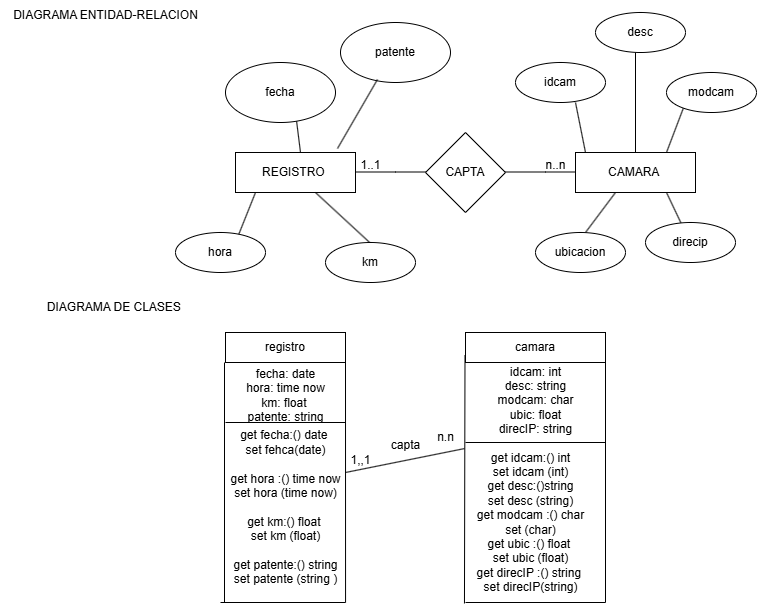

The diagram above was exported from draw.io. Its source (the exported page's mxGraphModel, read from the mxfile embedded in the PNG):
<mxGraphModel dx="880" dy="468" grid="1" gridSize="10" guides="1" tooltips="1" connect="1" arrows="1" fold="1" page="1" pageScale="1" pageWidth="827" pageHeight="1169" math="0" shadow="0">
  <root>
    <mxCell id="0" />
    <mxCell id="1" parent="0" />
    <mxCell id="IxXc_e93iO5jp_bAwM6e-2" value="REGISTRO&amp;nbsp;" style="rounded=0;whiteSpace=wrap;html=1;" parent="1" vertex="1">
      <mxGeometry x="810" y="160" width="120" height="40" as="geometry" />
    </mxCell>
    <mxCell id="IxXc_e93iO5jp_bAwM6e-3" value="CAMARA&amp;nbsp;" style="rounded=0;whiteSpace=wrap;html=1;" parent="1" vertex="1">
      <mxGeometry x="1150" y="160" width="120" height="40" as="geometry" />
    </mxCell>
    <mxCell id="IxXc_e93iO5jp_bAwM6e-6" value="" style="endArrow=none;html=1;rounded=0;exitX=1;exitY=0.5;exitDx=0;exitDy=0;" parent="1" edge="1">
      <mxGeometry width="50" height="50" relative="1" as="geometry">
        <mxPoint x="930" y="179.5" as="sourcePoint" />
        <mxPoint x="1000" y="179.5" as="targetPoint" />
        <Array as="points">
          <mxPoint x="970" y="179.5" />
        </Array>
      </mxGeometry>
    </mxCell>
    <mxCell id="IxXc_e93iO5jp_bAwM6e-7" value="" style="endArrow=none;html=1;rounded=0;exitX=1;exitY=0.5;exitDx=0;exitDy=0;" parent="1" edge="1">
      <mxGeometry width="50" height="50" relative="1" as="geometry">
        <mxPoint x="1080" y="179.5" as="sourcePoint" />
        <mxPoint x="1150" y="179.5" as="targetPoint" />
        <Array as="points">
          <mxPoint x="1120" y="179.5" />
        </Array>
      </mxGeometry>
    </mxCell>
    <mxCell id="IxXc_e93iO5jp_bAwM6e-9" value="CAPTA" style="rhombus;whiteSpace=wrap;html=1;" parent="1" vertex="1">
      <mxGeometry x="1000" y="140" width="80" height="80" as="geometry" />
    </mxCell>
    <mxCell id="IxXc_e93iO5jp_bAwM6e-14" value="" style="endArrow=none;html=1;rounded=0;" parent="1" edge="1">
      <mxGeometry width="50" height="50" relative="1" as="geometry">
        <mxPoint x="810" y="250" as="sourcePoint" />
        <mxPoint x="830" y="200" as="targetPoint" />
      </mxGeometry>
    </mxCell>
    <mxCell id="IxXc_e93iO5jp_bAwM6e-16" value="" style="endArrow=none;html=1;rounded=0;exitX=0.5;exitY=0;exitDx=0;exitDy=0;" parent="1" edge="1">
      <mxGeometry width="50" height="50" relative="1" as="geometry">
        <mxPoint x="955" y="260" as="sourcePoint" />
        <mxPoint x="890" y="200" as="targetPoint" />
      </mxGeometry>
    </mxCell>
    <mxCell id="IxXc_e93iO5jp_bAwM6e-17" value="" style="endArrow=none;html=1;rounded=0;" parent="1" edge="1">
      <mxGeometry width="50" height="50" relative="1" as="geometry">
        <mxPoint x="870" y="120" as="sourcePoint" />
        <mxPoint x="875" y="160" as="targetPoint" />
      </mxGeometry>
    </mxCell>
    <mxCell id="IxXc_e93iO5jp_bAwM6e-18" value="" style="endArrow=none;html=1;rounded=0;" parent="1" edge="1">
      <mxGeometry width="50" height="50" relative="1" as="geometry">
        <mxPoint x="1160" y="240" as="sourcePoint" />
        <mxPoint x="1190" y="200" as="targetPoint" />
      </mxGeometry>
    </mxCell>
    <mxCell id="IxXc_e93iO5jp_bAwM6e-20" value="" style="endArrow=none;html=1;rounded=0;" parent="1" edge="1">
      <mxGeometry width="50" height="50" relative="1" as="geometry">
        <mxPoint x="1260" y="240" as="sourcePoint" />
        <mxPoint x="1241" y="200" as="targetPoint" />
      </mxGeometry>
    </mxCell>
    <mxCell id="IxXc_e93iO5jp_bAwM6e-21" value="" style="endArrow=none;html=1;rounded=0;" parent="1" edge="1">
      <mxGeometry width="50" height="50" relative="1" as="geometry">
        <mxPoint x="1241" y="160" as="sourcePoint" />
        <mxPoint x="1260" y="110" as="targetPoint" />
      </mxGeometry>
    </mxCell>
    <mxCell id="IxXc_e93iO5jp_bAwM6e-22" value="" style="endArrow=none;html=1;rounded=0;" parent="1" edge="1">
      <mxGeometry width="50" height="50" relative="1" as="geometry">
        <mxPoint x="1160" y="160" as="sourcePoint" />
        <mxPoint x="1150" y="110" as="targetPoint" />
      </mxGeometry>
    </mxCell>
    <mxCell id="IxXc_e93iO5jp_bAwM6e-23" value="" style="endArrow=none;html=1;rounded=0;exitX=0.5;exitY=0;exitDx=0;exitDy=0;" parent="1" source="IxXc_e93iO5jp_bAwM6e-3" edge="1">
      <mxGeometry width="50" height="50" relative="1" as="geometry">
        <mxPoint x="1191" y="160" as="sourcePoint" />
        <mxPoint x="1210" y="60" as="targetPoint" />
      </mxGeometry>
    </mxCell>
    <mxCell id="IxXc_e93iO5jp_bAwM6e-26" value="fecha" style="ellipse;whiteSpace=wrap;html=1;" parent="1" vertex="1">
      <mxGeometry x="800" y="70" width="110" height="60" as="geometry" />
    </mxCell>
    <mxCell id="IxXc_e93iO5jp_bAwM6e-27" value="hora" style="ellipse;whiteSpace=wrap;html=1;" parent="1" vertex="1">
      <mxGeometry x="750" y="240" width="90" height="40" as="geometry" />
    </mxCell>
    <mxCell id="IxXc_e93iO5jp_bAwM6e-29" value="ubicacion" style="ellipse;whiteSpace=wrap;html=1;" parent="1" vertex="1">
      <mxGeometry x="1110" y="240" width="90" height="40" as="geometry" />
    </mxCell>
    <mxCell id="IxXc_e93iO5jp_bAwM6e-30" value="direcip" style="ellipse;whiteSpace=wrap;html=1;" parent="1" vertex="1">
      <mxGeometry x="1220" y="230" width="90" height="40" as="geometry" />
    </mxCell>
    <mxCell id="IxXc_e93iO5jp_bAwM6e-31" value="desc" style="ellipse;whiteSpace=wrap;html=1;" parent="1" vertex="1">
      <mxGeometry x="1170" y="20" width="90" height="40" as="geometry" />
    </mxCell>
    <mxCell id="IxXc_e93iO5jp_bAwM6e-32" value="modcam" style="ellipse;whiteSpace=wrap;html=1;" parent="1" vertex="1">
      <mxGeometry x="1241" y="80" width="90" height="40" as="geometry" />
    </mxCell>
    <mxCell id="IxXc_e93iO5jp_bAwM6e-33" value="idcam" style="ellipse;whiteSpace=wrap;html=1;" parent="1" vertex="1">
      <mxGeometry x="1090" y="70" width="90" height="40" as="geometry" />
    </mxCell>
    <mxCell id="IxXc_e93iO5jp_bAwM6e-34" value="km" style="ellipse;whiteSpace=wrap;html=1;" parent="1" vertex="1">
      <mxGeometry x="900" y="250" width="90" height="40" as="geometry" />
    </mxCell>
    <mxCell id="IxXc_e93iO5jp_bAwM6e-40" value="n..n" style="text;html=1;align=center;verticalAlign=middle;resizable=0;points=[];autosize=1;strokeColor=none;fillColor=none;" parent="1" vertex="1">
      <mxGeometry x="1110" y="158" width="40" height="30" as="geometry" />
    </mxCell>
    <mxCell id="IxXc_e93iO5jp_bAwM6e-41" value="1..1" style="text;html=1;align=center;verticalAlign=middle;resizable=0;points=[];autosize=1;strokeColor=none;fillColor=none;" parent="1" vertex="1">
      <mxGeometry x="925" y="158" width="40" height="30" as="geometry" />
    </mxCell>
    <mxCell id="IxXc_e93iO5jp_bAwM6e-43" value="registro" style="rounded=0;whiteSpace=wrap;html=1;" parent="1" vertex="1">
      <mxGeometry x="800" y="340" width="120" height="30" as="geometry" />
    </mxCell>
    <mxCell id="IxXc_e93iO5jp_bAwM6e-44" value="camara" style="rounded=0;whiteSpace=wrap;html=1;" parent="1" vertex="1">
      <mxGeometry x="1040" y="340" width="140" height="30" as="geometry" />
    </mxCell>
    <mxCell id="IxXc_e93iO5jp_bAwM6e-50" value="" style="endArrow=none;html=1;rounded=0;" parent="1" edge="1">
      <mxGeometry width="50" height="50" relative="1" as="geometry">
        <mxPoint x="799" y="610" as="sourcePoint" />
        <mxPoint x="799" y="370" as="targetPoint" />
      </mxGeometry>
    </mxCell>
    <mxCell id="IxXc_e93iO5jp_bAwM6e-51" value="" style="endArrow=none;html=1;rounded=0;exitX=0.962;exitY=1.059;exitDx=0;exitDy=0;exitPerimeter=0;" parent="1" source="IxXc_e93iO5jp_bAwM6e-64" edge="1">
      <mxGeometry width="50" height="50" relative="1" as="geometry">
        <mxPoint x="920" y="580" as="sourcePoint" />
        <mxPoint x="920" y="370" as="targetPoint" />
      </mxGeometry>
    </mxCell>
    <mxCell id="IxXc_e93iO5jp_bAwM6e-52" value="" style="endArrow=none;html=1;rounded=0;exitX=-0.008;exitY=1.006;exitDx=0;exitDy=0;exitPerimeter=0;" parent="1" source="6rB-p5EcmO36XMODaOED-2" edge="1">
      <mxGeometry width="50" height="50" relative="1" as="geometry">
        <mxPoint x="1039.5" y="773" as="sourcePoint" />
        <mxPoint x="1039.5" y="363" as="targetPoint" />
      </mxGeometry>
    </mxCell>
    <mxCell id="IxXc_e93iO5jp_bAwM6e-53" value="" style="endArrow=none;html=1;rounded=0;" parent="1" edge="1">
      <mxGeometry width="50" height="50" relative="1" as="geometry">
        <mxPoint x="1180" y="610" as="sourcePoint" />
        <mxPoint x="1180" y="370" as="targetPoint" />
      </mxGeometry>
    </mxCell>
    <mxCell id="IxXc_e93iO5jp_bAwM6e-62" value="fecha: date&lt;div&gt;hora: time now&lt;/div&gt;&lt;div&gt;km: float&amp;nbsp;&lt;/div&gt;&lt;div&gt;patente: string&lt;/div&gt;" style="text;html=1;align=center;verticalAlign=middle;resizable=0;points=[];autosize=1;strokeColor=none;fillColor=none;" parent="1" vertex="1">
      <mxGeometry x="810" y="368" width="100" height="70" as="geometry" />
    </mxCell>
    <mxCell id="IxXc_e93iO5jp_bAwM6e-63" value="" style="endArrow=none;html=1;rounded=0;" parent="1" edge="1">
      <mxGeometry width="50" height="50" relative="1" as="geometry">
        <mxPoint x="800" y="430" as="sourcePoint" />
        <mxPoint x="920" y="430" as="targetPoint" />
      </mxGeometry>
    </mxCell>
    <mxCell id="IxXc_e93iO5jp_bAwM6e-64" value="get fecha:() date&amp;nbsp;&lt;div&gt;set fehca(date)&lt;/div&gt;&lt;div&gt;&lt;br&gt;&lt;/div&gt;&lt;div&gt;get hora :() time now&lt;/div&gt;&lt;div&gt;set hora (time now)&lt;/div&gt;&lt;div&gt;&lt;br&gt;&lt;/div&gt;&lt;div&gt;get km:() float&amp;nbsp;&lt;/div&gt;&lt;div&gt;set km (float)&lt;/div&gt;&lt;div&gt;&lt;br&gt;&lt;/div&gt;&lt;div&gt;get patente:() string&lt;/div&gt;&lt;div&gt;set patente (string )&lt;/div&gt;" style="text;html=1;align=center;verticalAlign=middle;resizable=0;points=[];autosize=1;strokeColor=none;fillColor=none;" parent="1" vertex="1">
      <mxGeometry x="795" y="430" width="130" height="170" as="geometry" />
    </mxCell>
    <mxCell id="IxXc_e93iO5jp_bAwM6e-65" value="" style="endArrow=none;html=1;rounded=0;" parent="1" edge="1">
      <mxGeometry width="50" height="50" relative="1" as="geometry">
        <mxPoint x="1040" y="450" as="sourcePoint" />
        <mxPoint x="1180" y="450" as="targetPoint" />
      </mxGeometry>
    </mxCell>
    <mxCell id="IxXc_e93iO5jp_bAwM6e-66" value="idcam: int&lt;div&gt;desc: string&lt;/div&gt;&lt;div&gt;modcam: char&lt;/div&gt;&lt;div&gt;ubic: float&lt;/div&gt;&lt;div&gt;direcIP: string&lt;/div&gt;" style="text;html=1;align=center;verticalAlign=middle;resizable=0;points=[];autosize=1;strokeColor=none;fillColor=none;" parent="1" vertex="1">
      <mxGeometry x="1060" y="363" width="100" height="90" as="geometry" />
    </mxCell>
    <mxCell id="6rB-p5EcmO36XMODaOED-1" value="" style="endArrow=none;html=1;rounded=0;" parent="1" edge="1">
      <mxGeometry width="50" height="50" relative="1" as="geometry">
        <mxPoint x="795" y="610" as="sourcePoint" />
        <mxPoint x="920" y="610" as="targetPoint" />
      </mxGeometry>
    </mxCell>
    <mxCell id="6rB-p5EcmO36XMODaOED-2" value="get idcam:() int&lt;div&gt;set idcam (int)&lt;/div&gt;&lt;div&gt;get desc:()string&lt;/div&gt;&lt;div&gt;set desc (string)&lt;/div&gt;&lt;div&gt;get modcam :() char&lt;/div&gt;&lt;div&gt;set (char)&lt;/div&gt;&lt;div&gt;get ubic :() float&amp;nbsp;&lt;/div&gt;&lt;div&gt;set ubic (float)&lt;/div&gt;&lt;div&gt;get direcIP :() string&amp;nbsp;&lt;/div&gt;&lt;div&gt;set direcIP(string)&lt;/div&gt;" style="text;html=1;align=center;verticalAlign=middle;resizable=0;points=[];autosize=1;strokeColor=none;fillColor=none;" parent="1" vertex="1">
      <mxGeometry x="1040" y="450" width="130" height="160" as="geometry" />
    </mxCell>
    <mxCell id="6rB-p5EcmO36XMODaOED-4" value="" style="endArrow=none;html=1;rounded=0;" parent="1" edge="1">
      <mxGeometry width="50" height="50" relative="1" as="geometry">
        <mxPoint x="1040" y="610" as="sourcePoint" />
        <mxPoint x="1180" y="610" as="targetPoint" />
      </mxGeometry>
    </mxCell>
    <mxCell id="6rB-p5EcmO36XMODaOED-6" value="" style="endArrow=none;html=1;rounded=0;entryX=-0.008;entryY=0.038;entryDx=0;entryDy=0;entryPerimeter=0;" parent="1" target="6rB-p5EcmO36XMODaOED-2" edge="1">
      <mxGeometry width="50" height="50" relative="1" as="geometry">
        <mxPoint x="920" y="480" as="sourcePoint" />
        <mxPoint x="1068.96" y="522" as="targetPoint" />
        <Array as="points" />
      </mxGeometry>
    </mxCell>
    <mxCell id="6rB-p5EcmO36XMODaOED-9" value="capta" style="text;html=1;align=center;verticalAlign=middle;resizable=0;points=[];autosize=1;strokeColor=none;fillColor=none;" parent="1" vertex="1">
      <mxGeometry x="955" y="438" width="50" height="30" as="geometry" />
    </mxCell>
    <mxCell id="6rB-p5EcmO36XMODaOED-12" value="n.n" style="text;html=1;align=center;verticalAlign=middle;resizable=0;points=[];autosize=1;strokeColor=none;fillColor=none;" parent="1" vertex="1">
      <mxGeometry x="1000" y="430" width="40" height="30" as="geometry" />
    </mxCell>
    <mxCell id="6rB-p5EcmO36XMODaOED-14" value="1,,1" style="text;html=1;align=center;verticalAlign=middle;resizable=0;points=[];autosize=1;strokeColor=none;fillColor=none;" parent="1" vertex="1">
      <mxGeometry x="915" y="453" width="40" height="30" as="geometry" />
    </mxCell>
    <mxCell id="XAiuZC6kWcVavxlkE0vu-1" value="DIAGRAMA DE CLASES&amp;nbsp;" style="text;html=1;align=center;verticalAlign=middle;resizable=0;points=[];autosize=1;strokeColor=none;fillColor=none;" parent="1" vertex="1">
      <mxGeometry x="610" y="300" width="160" height="30" as="geometry" />
    </mxCell>
    <mxCell id="XAiuZC6kWcVavxlkE0vu-2" value="DIAGRAMA ENTIDAD-RELACION" style="text;html=1;align=center;verticalAlign=middle;resizable=0;points=[];autosize=1;strokeColor=none;fillColor=none;" parent="1" vertex="1">
      <mxGeometry x="575" y="8" width="210" height="30" as="geometry" />
    </mxCell>
    <mxCell id="ppkw56de5UpK6-w-Omyq-1" value="patente" style="ellipse;whiteSpace=wrap;html=1;" parent="1" vertex="1">
      <mxGeometry x="915" y="30" width="110" height="60" as="geometry" />
    </mxCell>
    <mxCell id="ppkw56de5UpK6-w-Omyq-2" value="" style="endArrow=none;html=1;rounded=0;exitX=0.336;exitY=0.95;exitDx=0;exitDy=0;exitPerimeter=0;entryX=0.85;entryY=-0.1;entryDx=0;entryDy=0;entryPerimeter=0;" parent="1" source="ppkw56de5UpK6-w-Omyq-1" target="IxXc_e93iO5jp_bAwM6e-2" edge="1">
      <mxGeometry width="50" height="50" relative="1" as="geometry">
        <mxPoint x="880" y="130" as="sourcePoint" />
        <mxPoint x="885" y="170" as="targetPoint" />
      </mxGeometry>
    </mxCell>
  </root>
</mxGraphModel>